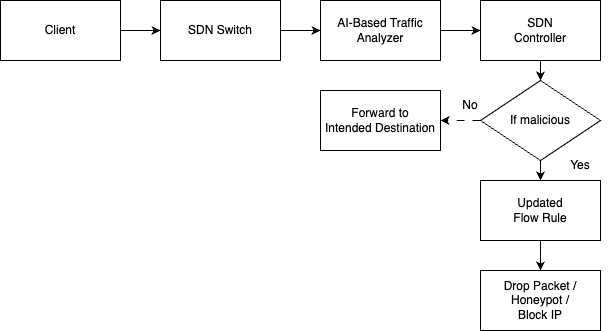

The diagram above was exported from draw.io. Its source (the exported page's mxGraphModel, read from the mxfile embedded in the PNG):
<mxGraphModel dx="1490" dy="790" grid="1" gridSize="10" guides="1" tooltips="1" connect="1" arrows="1" fold="1" page="1" pageScale="1" pageWidth="827" pageHeight="1169" math="0" shadow="0">
  <root>
    <mxCell id="0" />
    <mxCell id="1" parent="0" />
    <mxCell id="12" value="" style="edgeStyle=none;html=1;" edge="1" parent="1" source="2" target="3">
      <mxGeometry relative="1" as="geometry" />
    </mxCell>
    <mxCell id="2" value="Client" style="rounded=0;whiteSpace=wrap;html=1;" parent="1" vertex="1">
      <mxGeometry x="100" y="200" width="120" height="60" as="geometry" />
    </mxCell>
    <mxCell id="13" value="" style="edgeStyle=none;html=1;" edge="1" parent="1" source="3" target="4">
      <mxGeometry relative="1" as="geometry" />
    </mxCell>
    <mxCell id="3" value="SDN Switch" style="rounded=0;whiteSpace=wrap;html=1;" vertex="1" parent="1">
      <mxGeometry x="260" y="200" width="120" height="60" as="geometry" />
    </mxCell>
    <mxCell id="14" value="" style="edgeStyle=none;html=1;" edge="1" parent="1" source="4" target="5">
      <mxGeometry relative="1" as="geometry" />
    </mxCell>
    <mxCell id="4" value="AI-Based Traffic Analyzer" style="rounded=0;whiteSpace=wrap;html=1;" vertex="1" parent="1">
      <mxGeometry x="420" y="200" width="120" height="60" as="geometry" />
    </mxCell>
    <mxCell id="19" style="edgeStyle=none;html=1;entryX=0.5;entryY=0;entryDx=0;entryDy=0;" edge="1" parent="1" source="5" target="18">
      <mxGeometry relative="1" as="geometry" />
    </mxCell>
    <mxCell id="5" value="SDN&lt;br&gt;Controller" style="rounded=0;whiteSpace=wrap;html=1;" vertex="1" parent="1">
      <mxGeometry x="580" y="200" width="120" height="60" as="geometry" />
    </mxCell>
    <mxCell id="16" value="" style="edgeStyle=none;html=1;" edge="1" parent="1" source="6" target="9">
      <mxGeometry relative="1" as="geometry" />
    </mxCell>
    <mxCell id="6" value="Updated &lt;br&gt;Flow Rule" style="rounded=0;whiteSpace=wrap;html=1;" vertex="1" parent="1">
      <mxGeometry x="580" y="380" width="120" height="60" as="geometry" />
    </mxCell>
    <mxCell id="9" value="Drop Packet /&lt;br&gt;Honeypot /&lt;br&gt;Block IP" style="rounded=0;whiteSpace=wrap;html=1;" vertex="1" parent="1">
      <mxGeometry x="580" y="470" width="120" height="60" as="geometry" />
    </mxCell>
    <mxCell id="20" style="edgeStyle=none;html=1;" edge="1" parent="1" source="18" target="6">
      <mxGeometry relative="1" as="geometry" />
    </mxCell>
    <mxCell id="21" style="edgeStyle=none;html=1;dashed=1;dashPattern=8 8;" edge="1" parent="1" source="18">
      <mxGeometry relative="1" as="geometry">
        <mxPoint x="540" y="320" as="targetPoint" />
      </mxGeometry>
    </mxCell>
    <mxCell id="18" value="If malicious" style="rhombus;whiteSpace=wrap;html=1;" vertex="1" parent="1">
      <mxGeometry x="580" y="280" width="120" height="80" as="geometry" />
    </mxCell>
    <mxCell id="23" value="Yes" style="text;html=1;strokeColor=none;fillColor=none;align=center;verticalAlign=middle;whiteSpace=wrap;rounded=0;" vertex="1" parent="1">
      <mxGeometry x="650" y="350" width="60" height="30" as="geometry" />
    </mxCell>
    <mxCell id="24" value="No" style="text;html=1;strokeColor=none;fillColor=none;align=center;verticalAlign=middle;whiteSpace=wrap;rounded=0;" vertex="1" parent="1">
      <mxGeometry x="540" y="290" width="60" height="30" as="geometry" />
    </mxCell>
    <mxCell id="25" value="Forward to &lt;br&gt;Intended Destination" style="rounded=0;whiteSpace=wrap;html=1;" vertex="1" parent="1">
      <mxGeometry x="420" y="290" width="120" height="60" as="geometry" />
    </mxCell>
  </root>
</mxGraphModel>